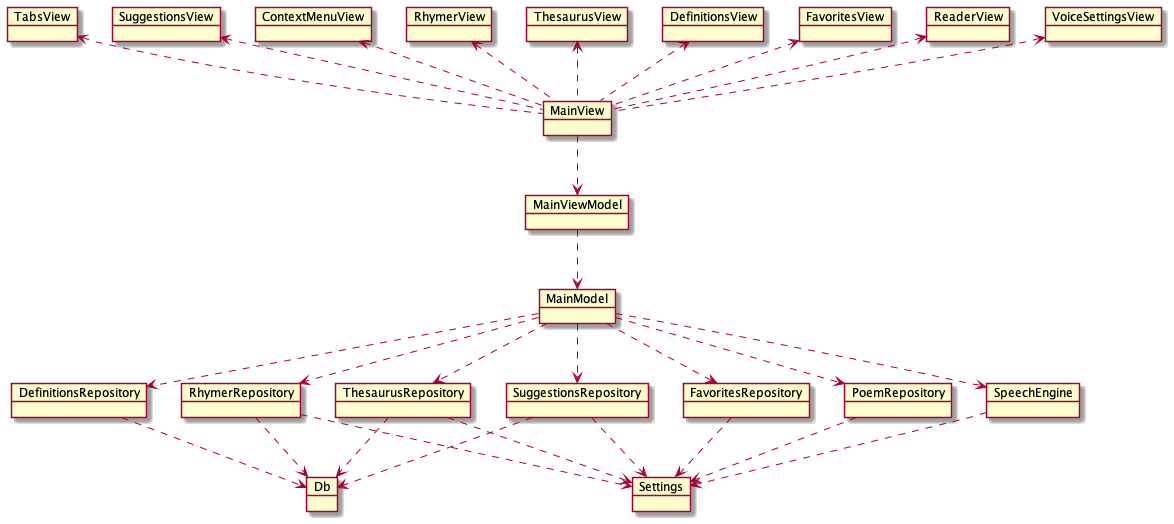

The diagram above was rendered by PlantUML. Its source (embedded in the PNG):
@startuml
object TabsView
object SuggestionsView
object ContextMenuView
object RhymerView
object ThesaurusView
object DefinitionsView
object FavoritesView
object ReaderView
object VoiceSettingsView
object MainView

object MainViewModel

object MainModel
object RhymerRepository
object ThesaurusRepository
object DefinitionsRepository
object FavoritesRepository
object SuggestionsRepository
object PoemRepository
object SpeechEngine


object Db
object Settings

TabsView <.. MainView
ContextMenuView <.. MainView
RhymerView <.. MainView
ThesaurusView <.. MainView
DefinitionsView <.. MainView
FavoritesView <.. MainView
ReaderView <.. MainView
VoiceSettingsView <.. MainView
SuggestionsView <.. MainView
MainView ..> MainViewModel

MainViewModel ..> MainModel

MainModel ..> SpeechEngine
MainModel ..> RhymerRepository
MainModel ..> ThesaurusRepository 
MainModel ..> DefinitionsRepository
MainModel ..> FavoritesRepository
MainModel ..> SuggestionsRepository
MainModel ..> PoemRepository

RhymerRepository ..> Db
ThesaurusRepository ..> Db
DefinitionsRepository ..> Db
SuggestionsRepository ..> Db

RhymerRepository ..> Settings
ThesaurusRepository ..> Settings
FavoritesRepository ..> Settings
SuggestionsRepository ..> Settings
PoemRepository ..> Settings
SpeechEngine ..> Settings

@enduml